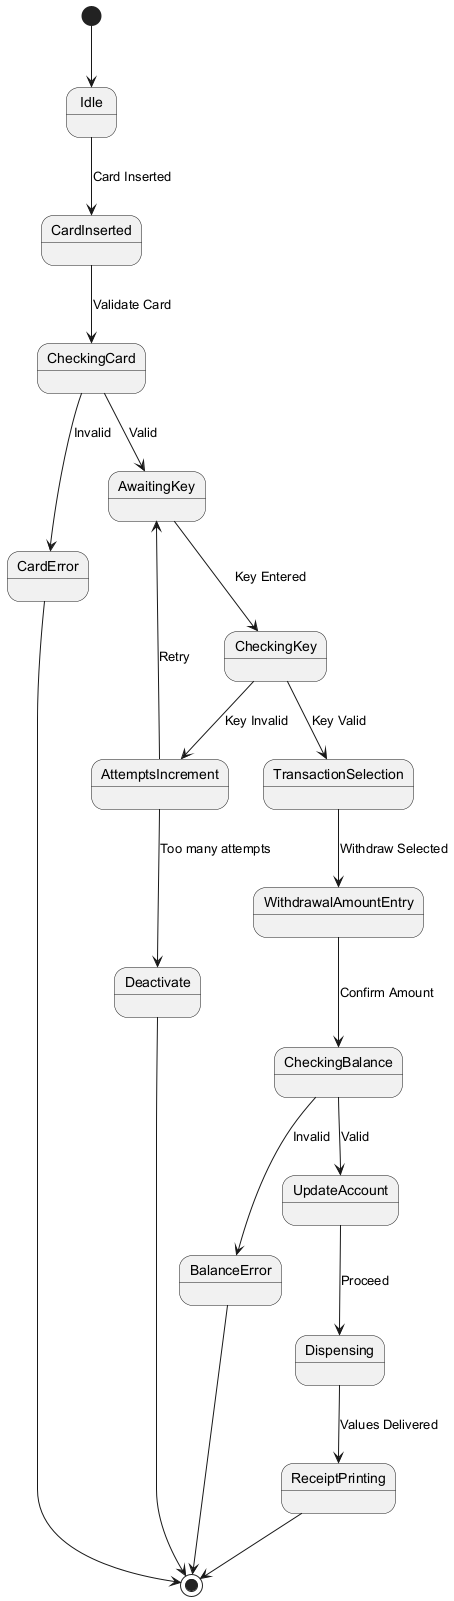

The diagram above was rendered by PlantUML. Its source (embedded in the PNG):
@startuml
[*] --> Idle

Idle --> CardInserted : Card Inserted
CardInserted --> CheckingCard : Validate Card
CheckingCard --> CardError : Invalid
CheckingCard --> AwaitingKey : Valid

AwaitingKey --> CheckingKey : Key Entered
CheckingKey --> AttemptsIncrement : Key Invalid
AttemptsIncrement --> Deactivate : Too many attempts
AttemptsIncrement --> AwaitingKey : Retry

CheckingKey --> TransactionSelection : Key Valid
TransactionSelection --> WithdrawalAmountEntry : Withdraw Selected
WithdrawalAmountEntry --> CheckingBalance : Confirm Amount
CheckingBalance --> BalanceError : Invalid
CheckingBalance --> UpdateAccount : Valid  
UpdateAccount --> Dispensing : Proceed
Dispensing --> ReceiptPrinting : Values Delivered
ReceiptPrinting --> [*]

CardError --> [*]
Deactivate --> [*]
BalanceError --> [*]
@enduml